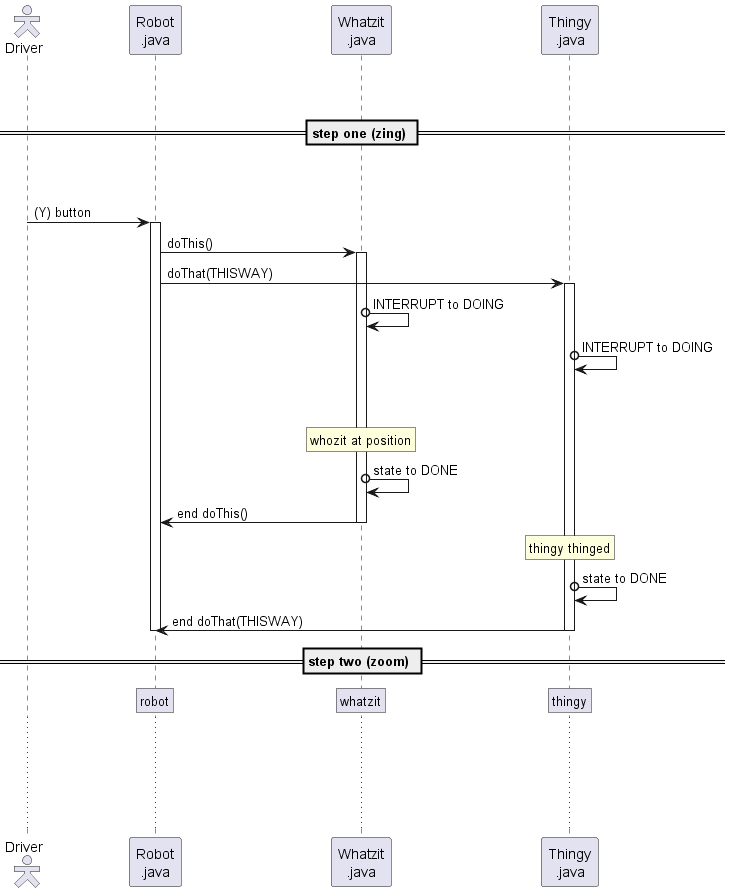

The diagram above was rendered by PlantUML. Its source (embedded in the PNG):
@startuml

skinparam ParticipantPadding 70
skinparam actorStyle hollow
actor "Driver" as driver
participant "Robot\n.java" as robot
participant "Whatzit\n.java" as whatzit
participant "Thingy\n.java" as thingy

||45||
== step one (zing) ==
||45||
driver -> robot: (Y) button
activate robot

robot -> whatzit: doThis()
activate whatzit
robot -> thingy: doThat(THISWAY)
activate thingy

whatzit o-> whatzit: INTERRUPT to DOING

thingy o-> thingy: INTERRUPT to DOING

||45||

rnote over whatzit: whozit at position
whatzit o-> whatzit: state to DONE
robot <- whatzit: end doThis()
deactivate whatzit

rnote over thingy: thingy thinged
thingy o-> thingy: state to DONE
robot <- thingy: end doThat(THISWAY)
deactivate thingy

deactivate robot

== step two (zoom) ==
rnote over robot #e3e1f0: robot
' /rnote over whozit #e3e1f0: whozit
/rnote over whatzit #e3e1f0: whatzit
/rnote over thingy #e3e1f0: thingy

... \n\n\n\n\n ...

@enduml